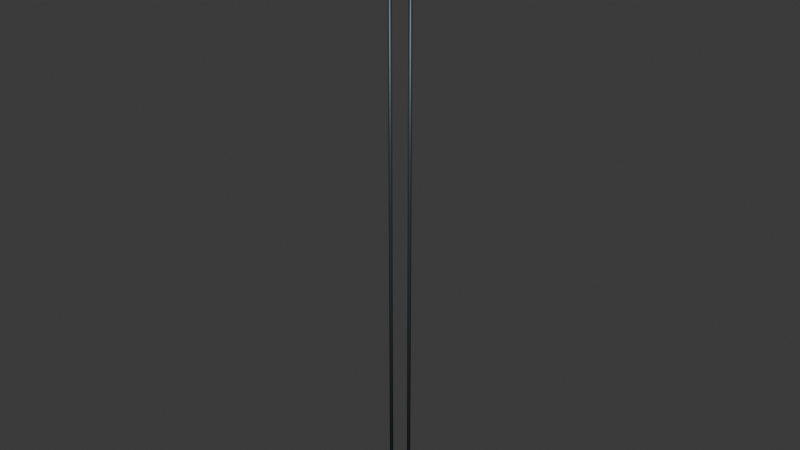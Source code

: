 # Source: crane_wire_10m.blend  (saved by Blender 5.2.45; exported with 4.5.12 LTS)
import bpy
from mathutils import Matrix  # noqa: F401  (used for matrix-valued properties, if any)

bpy.ops.wm.read_factory_settings(use_empty=True)
scene = bpy.context.scene
scene.name = 'Scene'

# ---- collections
col_collection = bpy.data.collections.new('Collection'); scene.collection.children.link(col_collection)

# ---- materials (node trees are filled in below, after node groups)
mat_fixed_darksteel = bpy.data.materials.new('Fixed_DarkSteel')
mat_fixed_darksteel.diffuse_color = (0.065, 0.085, 0.1, 1.0)

# ---- material node trees
mat_fixed_darksteel.use_nodes = True; mat_fixed_darksteel.node_tree.nodes.clear()
_N = mat_fixed_darksteel.node_tree.nodes; _L = mat_fixed_darksteel.node_tree.links
n0 = _N.new('ShaderNodeBsdfPrincipled'); n0.name = 'Principled BSDF'; n0.location = (-200, 100)
n0.inputs[0].default_value = (0.065, 0.085, 0.1, 1.0)
n0.inputs[1].default_value = 0.65
n0.inputs[2].default_value = 0.48
n0.inputs[10].default_value = 0.005
n1 = _N.new('ShaderNodeOutputMaterial'); n1.name = 'Material Output'; n1.location = (200, 100)
_L.new(n0.outputs[0], n1.inputs[0])
n1.is_active_output = True

# ---- world
world_world = bpy.data.worlds.new('World'); scene.world = world_world
world_world.use_nodes = True; world_world.node_tree.nodes.clear()
_N = world_world.node_tree.nodes; _L = world_world.node_tree.links
n0 = _N.new('ShaderNodeOutputWorld'); n0.name = 'World Output'; n0.location = (200, 100)
n1 = _N.new('ShaderNodeBackground'); n1.name = 'Background'; n1.location = (-200, 100)
n1.inputs[0].default_value = (0.05088, 0.05088, 0.05088, 1.0)
_L.new(n1.outputs[0], n0.inputs[0])
n0.is_active_output = True
world_world.color = (0.05088, 0.05088, 0.05088)
world_world.sun_shadow_jitter_overblur = 0.0

# ---- meshes
me_cylinder_256 = bpy.data.meshes.new('Cylinder.256')
me_cylinder_256.from_pydata([(-0.18, 0.028, 1.329e-08), (-0.18, 0.028, -10.0), (-0.1855, 0.02746, 1.381e-08), (-0.1855, 0.02746, -10.0), (-0.1907, 0.02587, 1.441e-08), (-0.1907, 0.02587, -10.0), (-0.1956, 0.02328, 1.506e-08), (-0.1956, 0.02328, -10.0), (-0.1998, 0.0198, 1.574e-08), (-0.1998, 0.0198, -10.0), (-0.2033, 0.01556, 1.641e-08), (-0.2033, 0.01556, -10.0), (-0.2059, 0.01072, 1.706e-08), (-0.2059, 0.01071, -10.0), (-0.2075, 0.005463, 1.766e-08), (-0.2075, 0.005462, -10.0), (-0.208, 4.396e-07, 1.818e-08), (-0.208, -4.347e-07, -10.0), (-0.2075, -0.005462, 1.861e-08), (-0.2075, -0.005463, -10.0), (-0.2059, -0.01071, 1.893e-08), (-0.2059, -0.01072, -10.0), (-0.2033, -0.01556, 1.913e-08), (-0.2033, -0.01556, -10.0), (-0.1998, -0.0198, 1.92e-08), (-0.1998, -0.0198, -10.0), (-0.1956, -0.02328, 1.913e-08), (-0.1956, -0.02328, -10.0), (-0.1907, -0.02587, 1.893e-08), (-0.1907, -0.02587, -10.0), (-0.1855, -0.02746, 1.861e-08), (-0.1855, -0.02746, -10.0), (-0.18, -0.028, 1.818e-08), (-0.18, -0.028, -10.0), (-0.1745, -0.02746, 1.766e-08), (-0.1745, -0.02746, -10.0), (-0.1693, -0.02587, 1.706e-08), (-0.1693, -0.02587, -10.0), (-0.1644, -0.02328, 1.641e-08), (-0.1644, -0.02328, -10.0), (-0.1602, -0.0198, 1.574e-08), (-0.1602, -0.0198, -10.0), (-0.1567, -0.01556, 1.506e-08), (-0.1567, -0.01556, -10.0), (-0.1541, -0.01071, 1.441e-08), (-0.1541, -0.01072, -10.0), (-0.1525, -0.005462, 1.381e-08), (-0.1525, -0.005463, -10.0), (-0.152, 4.347e-07, 1.329e-08), (-0.152, -4.396e-07, -10.0), (-0.1525, 0.005463, 1.286e-08), (-0.1525, 0.005462, -10.0), (-0.1541, 0.01072, 1.254e-08), (-0.1541, 0.01071, -10.0), (-0.1567, 0.01556, 1.234e-08), (-0.1567, 0.01556, -10.0), (-0.1602, 0.0198, 1.227e-08), (-0.1602, 0.0198, -10.0), (-0.1644, 0.02328, 1.234e-08), (-0.1644, 0.02328, -10.0), (-0.1693, 0.02587, 1.254e-08), (-0.1693, 0.02587, -10.0), (-0.1745, 0.02746, 1.286e-08), (-0.1745, 0.02746, -10.0), (0.18, 0.028, -1.818e-08), (0.18, 0.028, -10.0), (0.1745, 0.02746, -1.766e-08), (0.1745, 0.02746, -10.0), (0.1693, 0.02587, -1.706e-08), (0.1693, 0.02587, -10.0), (0.1644, 0.02328, -1.641e-08), (0.1644, 0.02328, -10.0), (0.1602, 0.0198, -1.574e-08), (0.1602, 0.0198, -10.0), (0.1567, 0.01556, -1.506e-08), (0.1567, 0.01556, -10.0), (0.1541, 0.01072, -1.441e-08), (0.1541, 0.01071, -10.0), (0.1525, 0.005463, -1.381e-08), (0.1525, 0.005462, -10.0), (0.152, 4.396e-07, -1.329e-08), (0.152, -4.347e-07, -10.0), (0.1525, -0.005462, -1.286e-08), (0.1525, -0.005463, -10.0), (0.1541, -0.01071, -1.254e-08), (0.1541, -0.01072, -10.0), (0.1567, -0.01556, -1.234e-08), (0.1567, -0.01556, -10.0), (0.1602, -0.0198, -1.227e-08), (0.1602, -0.0198, -10.0), (0.1644, -0.02328, -1.234e-08), (0.1644, -0.02328, -10.0), (0.1693, -0.02587, -1.254e-08), (0.1693, -0.02587, -10.0), (0.1745, -0.02746, -1.286e-08), (0.1745, -0.02746, -10.0), (0.18, -0.028, -1.329e-08), (0.18, -0.028, -10.0), (0.1855, -0.02746, -1.381e-08), (0.1855, -0.02746, -10.0), (0.1907, -0.02587, -1.441e-08), (0.1907, -0.02587, -10.0), (0.1956, -0.02328, -1.506e-08), (0.1956, -0.02328, -10.0), (0.1998, -0.0198, -1.574e-08), (0.1998, -0.0198, -10.0), (0.2033, -0.01556, -1.641e-08), (0.2033, -0.01556, -10.0), (0.2059, -0.01071, -1.706e-08), (0.2059, -0.01072, -10.0), (0.2075, -0.005462, -1.766e-08), (0.2075, -0.005463, -10.0), (0.208, 4.347e-07, -1.818e-08), (0.208, -4.396e-07, -10.0), (0.2075, 0.005463, -1.861e-08), (0.2075, 0.005462, -10.0), (0.2059, 0.01072, -1.893e-08), (0.2059, 0.01071, -10.0), (0.2033, 0.01556, -1.913e-08), (0.2033, 0.01556, -10.0), (0.1998, 0.0198, -1.92e-08), (0.1998, 0.0198, -10.0), (0.1956, 0.02328, -1.913e-08), (0.1956, 0.02328, -10.0), (0.1907, 0.02587, -1.893e-08), (0.1907, 0.02587, -10.0), (0.1855, 0.02746, -1.861e-08), (0.1855, 0.02746, -10.0)], [], [(0, 1, 3, 2), (2, 3, 5, 4), (4, 5, 7, 6), (6, 7, 9, 8), (8, 9, 11, 10), (10, 11, 13, 12), (12, 13, 15, 14), (14, 15, 17, 16), (16, 17, 19, 18), (18, 19, 21, 20), (20, 21, 23, 22), (22, 23, 25, 24), (24, 25, 27, 26), (26, 27, 29, 28), (28, 29, 31, 30), (30, 31, 33, 32), (32, 33, 35, 34), (34, 35, 37, 36), (36, 37, 39, 38), (38, 39, 41, 40), (40, 41, 43, 42), (42, 43, 45, 44), (44, 45, 47, 46), (46, 47, 49, 48), (48, 49, 51, 50), (50, 51, 53, 52), (52, 53, 55, 54), (54, 55, 57, 56), (56, 57, 59, 58), (58, 59, 61, 60), (3, 1, 63, 61, 59, 57, 55, 53, 51, 49, 47, 45, 43, 41, 39, 37, 35, 33, 31, 29, 27, 25, 23, 21, 19, 17, 15, 13, 11, 9, 7, 5), (60, 61, 63, 62), (62, 63, 1, 0), (0, 2, 4, 6, 8, 10, 12, 14, 16, 18, 20, 22, 24, 26, 28, 30, 32, 34, 36, 38, 40, 42, 44, 46, 48, 50, 52, 54, 56, 58, 60, 62), (64, 65, 67, 66), (66, 67, 69, 68), (68, 69, 71, 70), (70, 71, 73, 72), (72, 73, 75, 74), (74, 75, 77, 76), (76, 77, 79, 78), (78, 79, 81, 80), (80, 81, 83, 82), (82, 83, 85, 84), (84, 85, 87, 86), (86, 87, 89, 88), (88, 89, 91, 90), (90, 91, 93, 92), (92, 93, 95, 94), (94, 95, 97, 96), (96, 97, 99, 98), (98, 99, 101, 100), (100, 101, 103, 102), (102, 103, 105, 104), (104, 105, 107, 106), (106, 107, 109, 108), (108, 109, 111, 110), (110, 111, 113, 112), (112, 113, 115, 114), (114, 115, 117, 116), (116, 117, 119, 118), (118, 119, 121, 120), (120, 121, 123, 122), (122, 123, 125, 124), (67, 65, 127, 125, 123, 121, 119, 117, 115, 113, 111, 109, 107, 105, 103, 101, 99, 97, 95, 93, 91, 89, 87, 85, 83, 81, 79, 77, 75, 73, 71, 69), (124, 125, 127, 126), (126, 127, 65, 64), (64, 66, 68, 70, 72, 74, 76, 78, 80, 82, 84, 86, 88, 90, 92, 94, 96, 98, 100, 102, 104, 106, 108, 110, 112, 114, 116, 118, 120, 122, 124, 126)])
me_cylinder_256.polygons.foreach_set('use_smooth', [1, 1, 1, 1, 1, 1, 1, 1, 1, 1, 1, 1, 1, 1, 1, 1, 1, 1, 1, 1, 1, 1, 1, 1, 1, 1, 1, 1, 1, 1, 0, 1, 1, 0, 1, 1, 1, 1, 1, 1, 1, 1, 1, 1, 1, 1, 1, 1, 1, 1, 1, 1, 1, 1, 1, 1, 1, 1, 1, 1, 1, 1, 1, 1, 0, 1, 1, 0])
_uv = me_cylinder_256.uv_layers.new(name='UVMap')
_uv.uv.foreach_set('vector', [1.0, 0.5, 1.0, 1.0, 0.9688, 1.0, 0.9688, 0.5, 0.9688, 0.5, 0.9688, 1.0, 0.9375, 1.0, 0.9375, 0.5, 0.9375, 0.5, 0.9375, 1.0, 0.9062, 1.0, 0.9062, 0.5, 0.9062, 0.5, 0.9062, 1.0, 0.875, 1.0, 0.875, 0.5, 0.875, 0.5, 0.875, 1.0, 0.8438, 1.0, 0.8438, 0.5, 0.8438, 0.5, 0.8438, 1.0, 0.8125, 1.0, 0.8125, 0.5, 0.8125, 0.5, 0.8125, 1.0, 0.7812, 1.0, 0.7812, 0.5, 0.7812, 0.5, 0.7812, 1.0, 0.75, 1.0, 0.75, 0.5, 0.75, 0.5, 0.75, 1.0, 0.7188, 1.0, 0.7188, 0.5, 0.7188, 0.5, 0.7188, 1.0, 0.6875, 1.0, 0.6875, 0.5, 0.6875, 0.5, 0.6875, 1.0, 0.6562, 1.0, 0.6562, 0.5, 0.6562, 0.5, 0.6562, 1.0, 0.625, 1.0, 0.625, 0.5, 0.625, 0.5, 0.625, 1.0, 0.5938, 1.0, 0.5938, 0.5, 0.5938, 0.5, 0.5938, 1.0, 0.5625, 1.0, 0.5625, 0.5, 0.5625, 0.5, 0.5625, 1.0, 0.5312, 1.0, 0.5312, 0.5, 0.5312, 0.5, 0.5312, 1.0, 0.5, 1.0, 0.5, 0.5, 0.5, 0.5, 0.5, 1.0, 0.4688, 1.0, 0.4688, 0.5, 0.4688, 0.5, 0.4688, 1.0, 0.4375, 1.0, 0.4375, 0.5, 0.4375, 0.5, 0.4375, 1.0, 0.4062, 1.0, 0.4062, 0.5, 0.4062, 0.5, 0.4062, 1.0, 0.375, 1.0, 0.375, 0.5, 0.375, 0.5, 0.375, 1.0, 0.3438, 1.0, 0.3438, 0.5, 0.3438, 0.5, 0.3438, 1.0, 0.3125, 1.0, 0.3125, 0.5, 0.3125, 0.5, 0.3125, 1.0, 0.2812, 1.0, 0.2812, 0.5, 0.2812, 0.5, 0.2812, 1.0, 0.25, 1.0, 0.25, 0.5, 0.25, 0.5, 0.25, 1.0, 0.2188, 1.0, 0.2188, 0.5, 0.2188, 0.5, 0.2188, 1.0, 0.1875, 1.0, 0.1875, 0.5, 0.1875, 0.5, 0.1875, 1.0, 0.1562, 1.0, 0.1562, 0.5, 0.1562, 0.5, 0.1562, 1.0, 0.125, 1.0, 0.125, 0.5, 0.125, 0.5, 0.125, 1.0, 0.09375, 1.0, 0.09375, 0.5, 0.09375, 0.5, 0.09375, 1.0, 0.0625, 1.0, 0.0625, 0.5, 0.2968, 0.4854, 0.25, 0.49, 0.2032, 0.4854, 0.1582, 0.4717, 0.1167, 0.4496, 0.08029, 0.4197, 0.05045, 0.3833, 0.02827, 0.3418, 0.01461, 0.2968, 0.01, 0.25, 0.01461, 0.2032, 0.02827, 0.1582, 0.05045, 0.1167, 0.08029, 0.08029, 0.1167, 0.05045, 0.1582, 0.02827, 0.2032, 0.01461, 0.25, 0.01, 0.2968, 0.01461, 0.3418, 0.02827, 0.3833, 0.05045, 0.4197, 0.08029, 0.4496, 0.1167, 0.4717, 0.1582, 0.4854, 0.2032, 0.49, 0.25, 0.4854, 0.2968, 0.4717, 0.3418, 0.4496, 0.3833, 0.4197, 0.4197, 0.3833, 0.4496, 0.3418, 0.4717, 0.0625, 0.5, 0.0625, 1.0, 0.03125, 1.0, 0.03125, 0.5, 0.03125, 0.5, 0.03125, 1.0, 0.0, 1.0, 0.0, 0.5, 0.75, 0.49, 0.7968, 0.4854, 0.8418, 0.4717, 0.8833, 0.4496, 0.9197, 0.4197, 0.9496, 0.3833, 0.9717, 0.3418, 0.9854, 0.2968, 0.99, 0.25, 0.9854, 0.2032, 0.9717, 0.1582, 0.9496, 0.1167, 0.9197, 0.08029, 0.8833, 0.05045, 0.8418, 0.02827, 0.7968, 0.01461, 0.75, 0.01, 0.7032, 0.01461, 0.6582, 0.02827, 0.6167, 0.05045, 0.5803, 0.08029, 0.5504, 0.1167, 0.5283, 0.1582, 0.5146, 0.2032, 0.51, 0.25, 0.5146, 0.2968, 0.5283, 0.3418, 0.5504, 0.3833, 0.5803, 0.4197, 0.6167, 0.4496, 0.6582, 0.4717, 0.7032, 0.4854, 1.0, 0.5, 1.0, 1.0, 0.9688, 1.0, 0.9688, 0.5, 0.9688, 0.5, 0.9688, 1.0, 0.9375, 1.0, 0.9375, 0.5, 0.9375, 0.5, 0.9375, 1.0, 0.9062, 1.0, 0.9062, 0.5, 0.9062, 0.5, 0.9062, 1.0, 0.875, 1.0, 0.875, 0.5, 0.875, 0.5, 0.875, 1.0, 0.8438, 1.0, 0.8438, 0.5, 0.8438, 0.5, 0.8438, 1.0, 0.8125, 1.0, 0.8125, 0.5, 0.8125, 0.5, 0.8125, 1.0, 0.7812, 1.0, 0.7812, 0.5, 0.7812, 0.5, 0.7812, 1.0, 0.75, 1.0, 0.75, 0.5, 0.75, 0.5, 0.75, 1.0, 0.7188, 1.0, 0.7188, 0.5, 0.7188, 0.5, 0.7188, 1.0, 0.6875, 1.0, 0.6875, 0.5, 0.6875, 0.5, 0.6875, 1.0, 0.6562, 1.0, 0.6562, 0.5, 0.6562, 0.5, 0.6562, 1.0, 0.625, 1.0, 0.625, 0.5, 0.625, 0.5, 0.625, 1.0, 0.5938, 1.0, 0.5938, 0.5, 0.5938, 0.5, 0.5938, 1.0, 0.5625, 1.0, 0.5625, 0.5, 0.5625, 0.5, 0.5625, 1.0, 0.5312, 1.0, 0.5312, 0.5, 0.5312, 0.5, 0.5312, 1.0, 0.5, 1.0, 0.5, 0.5, 0.5, 0.5, 0.5, 1.0, 0.4688, 1.0, 0.4688, 0.5, 0.4688, 0.5, 0.4688, 1.0, 0.4375, 1.0, 0.4375, 0.5, 0.4375, 0.5, 0.4375, 1.0, 0.4062, 1.0, 0.4062, 0.5, 0.4062, 0.5, 0.4062, 1.0, 0.375, 1.0, 0.375, 0.5, 0.375, 0.5, 0.375, 1.0, 0.3438, 1.0, 0.3438, 0.5, 0.3438, 0.5, 0.3438, 1.0, 0.3125, 1.0, 0.3125, 0.5, 0.3125, 0.5, 0.3125, 1.0, 0.2812, 1.0, 0.2812, 0.5, 0.2812, 0.5, 0.2812, 1.0, 0.25, 1.0, 0.25, 0.5, 0.25, 0.5, 0.25, 1.0, 0.2188, 1.0, 0.2188, 0.5, 0.2188, 0.5, 0.2188, 1.0, 0.1875, 1.0, 0.1875, 0.5, 0.1875, 0.5, 0.1875, 1.0, 0.1562, 1.0, 0.1562, 0.5, 0.1562, 0.5, 0.1562, 1.0, 0.125, 1.0, 0.125, 0.5, 0.125, 0.5, 0.125, 1.0, 0.09375, 1.0, 0.09375, 0.5, 0.09375, 0.5, 0.09375, 1.0, 0.0625, 1.0, 0.0625, 0.5, 0.2968, 0.4854, 0.25, 0.49, 0.2032, 0.4854, 0.1582, 0.4717, 0.1167, 0.4496, 0.08029, 0.4197, 0.05045, 0.3833, 0.02827, 0.3418, 0.01461, 0.2968, 0.01, 0.25, 0.01461, 0.2032, 0.02827, 0.1582, 0.05045, 0.1167, 0.08029, 0.08029, 0.1167, 0.05045, 0.1582, 0.02827, 0.2032, 0.01461, 0.25, 0.01, 0.2968, 0.01461, 0.3418, 0.02827, 0.3833, 0.05045, 0.4197, 0.08029, 0.4496, 0.1167, 0.4717, 0.1582, 0.4854, 0.2032, 0.49, 0.25, 0.4854, 0.2968, 0.4717, 0.3418, 0.4496, 0.3833, 0.4197, 0.4197, 0.3833, 0.4496, 0.3418, 0.4717, 0.0625, 0.5, 0.0625, 1.0, 0.03125, 1.0, 0.03125, 0.5, 0.03125, 0.5, 0.03125, 1.0, 0.0, 1.0, 0.0, 0.5, 0.75, 0.49, 0.7968, 0.4854, 0.8418, 0.4717, 0.8833, 0.4496, 0.9197, 0.4197, 0.9496, 0.3833, 0.9717, 0.3418, 0.9854, 0.2968, 0.99, 0.25, 0.9854, 0.2032, 0.9717, 0.1582, 0.9496, 0.1167, 0.9197, 0.08029, 0.8833, 0.05045, 0.8418, 0.02827, 0.7968, 0.01461, 0.75, 0.01, 0.7032, 0.01461, 0.6582, 0.02827, 0.6167, 0.05045, 0.5803, 0.08029, 0.5504, 0.1167, 0.5283, 0.1582, 0.5146, 0.2032, 0.51, 0.25, 0.5146, 0.2968, 0.5283, 0.3418, 0.5504, 0.3833, 0.5803, 0.4197, 0.6167, 0.4496, 0.6582, 0.4717, 0.7032, 0.4854])
me_cylinder_256.materials.append(mat_fixed_darksteel)
me_cylinder_256.update()

# ---- objects
ob_crane_wire_10m = bpy.data.objects.new('crane_wire_10m', me_cylinder_256)
ob_restlower = bpy.data.objects.new('RestLower', None)

# ---- transforms, parenting, visibility, modifiers, constraints
ob_crane_wire_10m.location = (0.0, 0.0, 0.0)
ob_restlower.location = (0.0, 0.0, -10.0)

# ---- collection membership
col_collection.objects.link(ob_crane_wire_10m)
col_collection.objects.link(ob_restlower)

# ---- scene / render settings (as saved in the file)
scene.frame_start = 1; scene.frame_end = 250; scene.frame_set(1)
scene.render.engine = 'BLENDER_EEVEE_NEXT'
scene.render.bake_bias = 0.0
scene.render.bake_samples = 0
scene.render.compositor_device = 'GPU'
scene.eevee.use_volume_custom_range = False
scene.eevee.fast_gi_thickness_near = 0.1
scene.eevee.fast_gi_thickness_far = 0.0
scene.eevee.ray_tracing_options.screen_trace_thickness = 0.1
bpy.context.view_layer.update()

# ---- added for rendering (the .blend has no active camera and no usable light): camera, sun
cam_auto = bpy.data.cameras.new('AutoCamera')
cam_auto.lens = 50.0
cam_auto.sensor_width = 36.0
cam_auto.clip_end = 1000.0
ob_auto_camera = bpy.data.objects.new('AutoCamera', cam_auto)
scene.collection.objects.link(ob_auto_camera)
ob_auto_camera.location = (9.26039, -11.1125, 2.40831)
ob_auto_camera.rotation_euler = (1.09748, -7.21219e-08, 0.694738)
scene.camera = ob_auto_camera
light_auto_sun = bpy.data.lights.new('AutoSun', 'SUN')
light_auto_sun.energy = 3.0
light_auto_sun.angle = 0.0523599
ob_auto_sun = bpy.data.objects.new('AutoSun', light_auto_sun)
scene.collection.objects.link(ob_auto_sun)
ob_auto_sun.rotation_euler = (0.872665, 0.174533, 0.523599)
bpy.context.view_layer.update()

